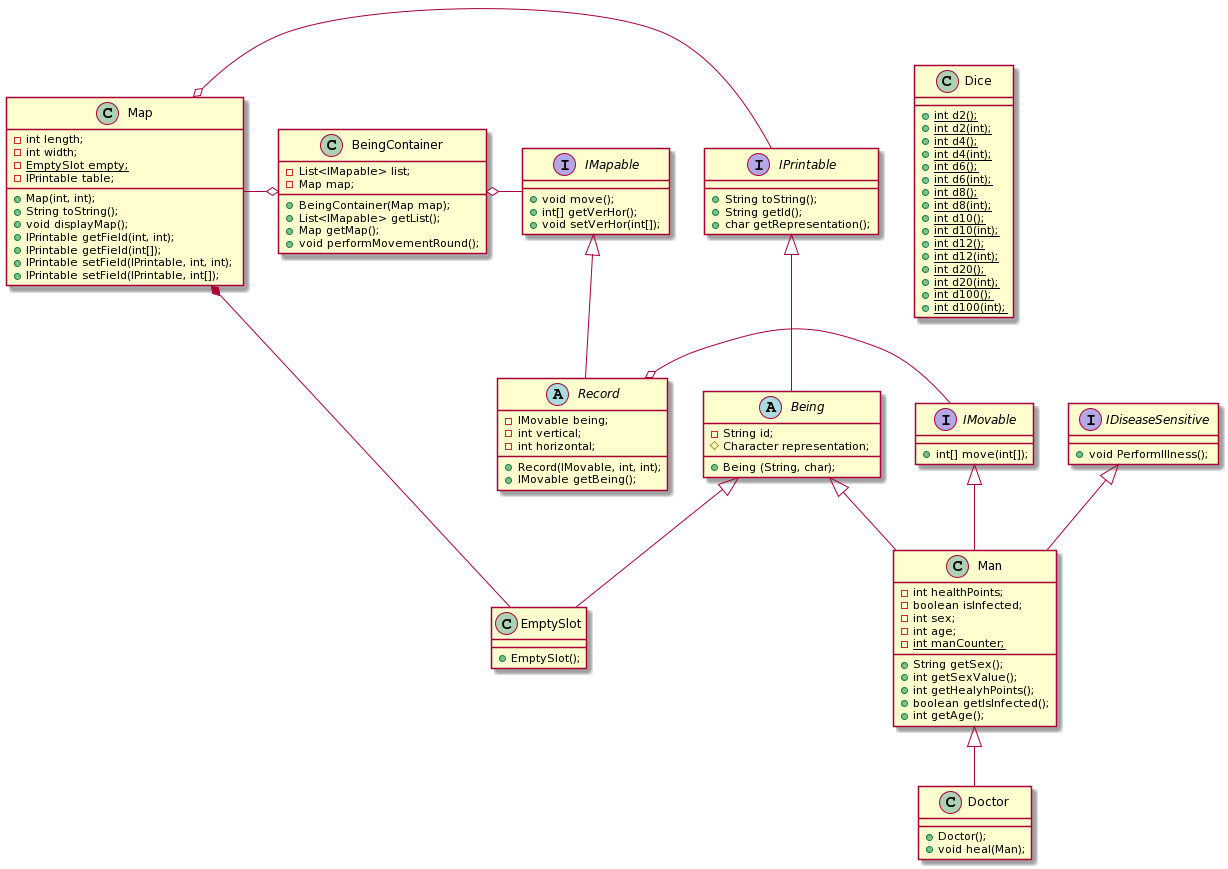

The diagram above was rendered by PlantUML. Its source (embedded in the PNG):
@startuml
class Map
{
- int length;
- int width;
- {static} EmptySlot empty;
- IPrintable table;
+ Map(int, int);
+ String toString();
+ void displayMap();
+ IPrintable getField(int, int);
+ IPrintable getField(int[]);
+ IPrintable setField(IPrintable, int, int);
+ IPrintable setField(IPrintable, int[]);
}

interface IPrintable
{
+ String toString();
+ String getId();
+ char getRepresentation();
}

abstract class Being
{
- String id;
# Character representation;
+ Being (String, char);
}

abstract class Record
{
- IMovable being;
- int vertical;
- int horizontal;
+ Record(IMovable, int, int);
+ IMovable getBeing();
}

interface IMapable
{
+ void move();
+ int[] getVerHor();
+ void setVerHor(int[]);
}

class BeingContainer
{
- List<IMapable> list;
- Map map;
+ BeingContainer(Map map);
+ List<IMapable> getList();
+ Map getMap();
+ void performMovementRound();
}

class EmptySlot
{
+ EmptySlot();
}

interface IDiseaseSensitive
{
+ void PerformIllness();
}

interface IMovable
{
+ int[] move(int[]);
}

class Man
{
- int healthPoints;
- boolean isInfected;
- int sex;
-  int age;
- {static} int manCounter;
+ String getSex();
+ int getSexValue();
+ int getHealyhPoints();
+ boolean getIsInfected();
+ int getAge();
}

class Dice
{
+ {static} int d2();
+ {static} int d2(int);
+ {static} int d4();
+ {static} int d4(int);
+ {static} int d6();
+ {static} int d6(int);
+ {static} int d8();
+ {static} int d8(int);
+ {static} int d10();
+ {static} int d10(int);
+ {static} int d12();
+ {static} int d12(int);
+ {static} int d20();
+ {static} int d20(int);
+ {static} int d100();
+ {static} int d100(int);
}

class Doctor
{
+ Doctor();
+ void heal(Man);
}

Map o- IPrintable
IPrintable <|-- Being
Being <|-- EmptySlot
IMapable <|-- Record
BeingContainer o- IMapable
Being <|-- Man
IMovable <|-- Man
IDiseaseSensitive <|-- Man
IMovable -o Record
Map *- EmptySlot
Map -o BeingContainer
Man <|-- Doctor
@enduml